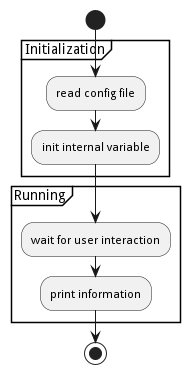

The diagram above was rendered by PlantUML. Its source (embedded in the PNG):
@startuml
start
partition Initialization {
	:read config file;
	:init internal variable;
}
partition Running {
	:wait for user interaction;
	:print information;
}
stop
@enduml